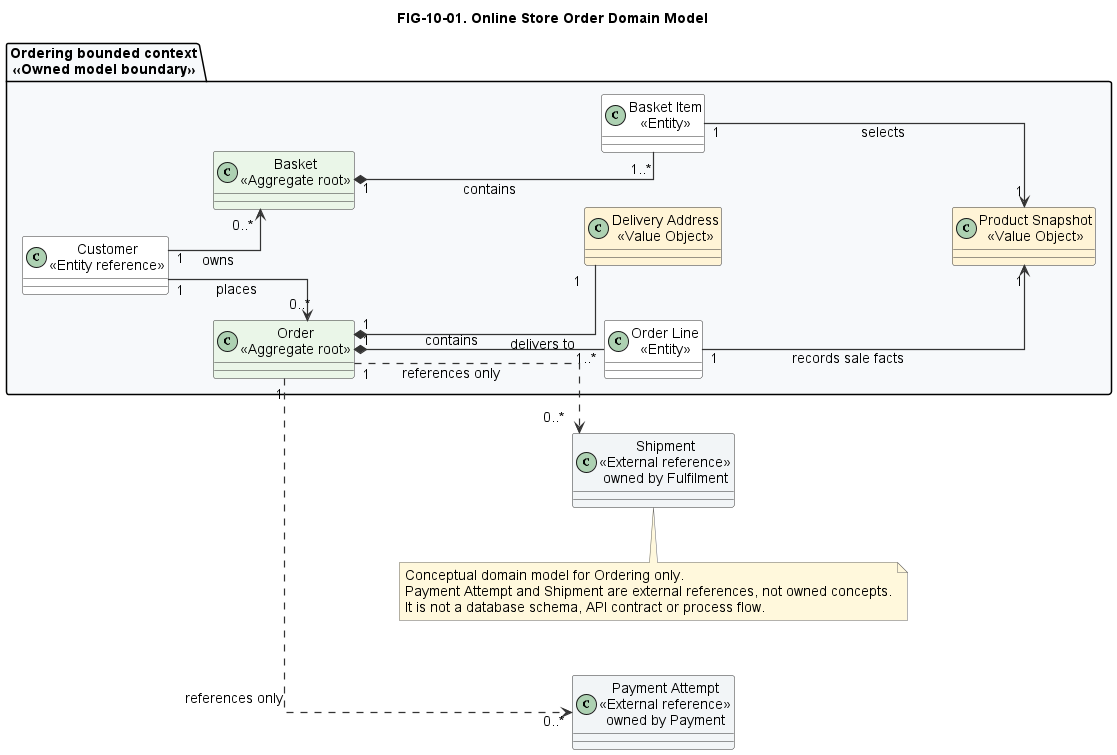

The diagram above was rendered by PlantUML. Its source (embedded in the PNG):
@startuml
!include ../../styles/plantuml-theme.puml

left to right direction
title FIG-10-01. Online Store Order Domain Model

skinparam linetype ortho
skinparam nodesep 55
skinparam ranksep 45
skinparam class {
  BorderColor #333333
  BackgroundColor #F7F9FB
}

package "Ordering bounded context\n<<Owned model boundary>>" as Ordering #F7F9FB {
  class "Customer\n<<Entity reference>>" as Customer #FFFFFF
  class "Basket\n<<Aggregate root>>" as Basket #EAF6E8
  class "Basket Item\n<<Entity>>" as BasketItem #FFFFFF
  class "Order\n<<Aggregate root>>" as Order #EAF6E8
  class "Order Line\n<<Entity>>" as OrderLine #FFFFFF
  class "Product Snapshot\n<<Value Object>>" as ProductSnapshot #FFF4D6
  class "Delivery Address\n<<Value Object>>" as DeliveryAddress #FFF4D6
}

class "Payment Attempt\n<<External reference>>\nowned by Payment" as PaymentAttempt #F2F5F7
class "Shipment\n<<External reference>>\nowned by Fulfilment" as Shipment #F2F5F7

Customer "1" --> "0..*" Basket : owns
Basket "1" *-- "1..*" BasketItem : contains
BasketItem "1" --> "1" ProductSnapshot : selects

Customer "1" --> "0..*" Order : places
Order "1" *-- "1..*" OrderLine : contains
OrderLine "1" --> "1" ProductSnapshot : records sale facts
Order "1" *-- "1" DeliveryAddress : delivers to

Order "1" ..> "0..*" PaymentAttempt : references only
Order "1" ..> "0..*" Shipment : references only

note bottom
  Conceptual domain model for Ordering only.
  Payment Attempt and Shipment are external references, not owned concepts.
  It is not a database schema, API contract or process flow.
end note
@enduml